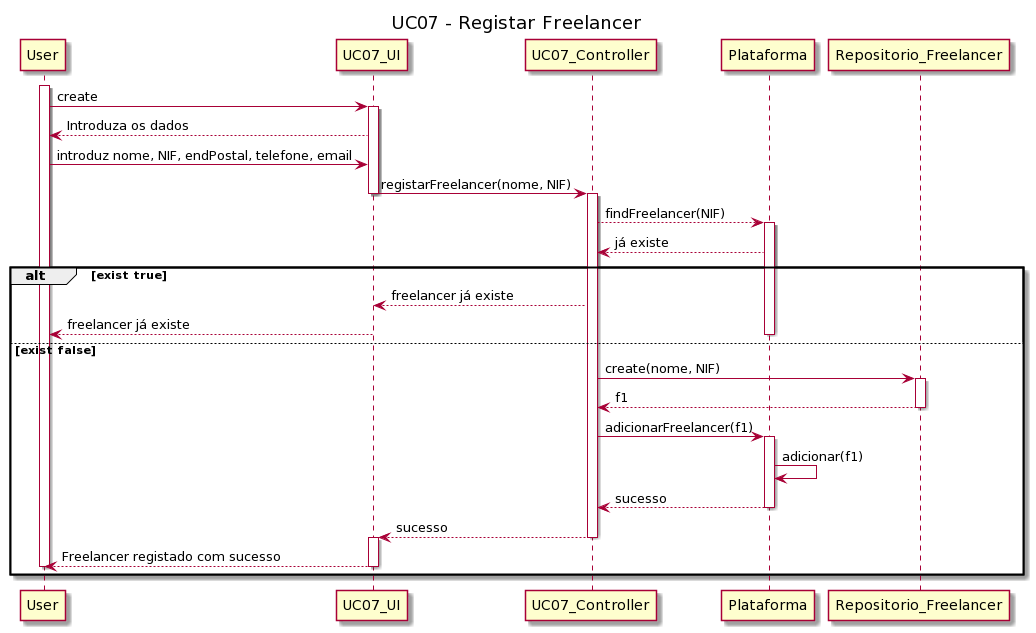

The diagram above was rendered by PlantUML. Its source (embedded in the PNG):
@startuml
title UC07 - Registar Freelancer
activate User
User->UC07_UI:create
activate UC07_UI
UC07_UI-->User:Introduza os dados
User->UC07_UI:introduz nome, NIF, endPostal, telefone, email
UC07_UI->UC07_Controller:registarFreelancer(nome, NIF)
deactivate UC07_UI
activate UC07_Controller
UC07_Controller-->Plataforma:findFreelancer(NIF)
activate Plataforma
Plataforma-->UC07_Controller: já existe
alt exist true
UC07_Controller--> UC07_UI: freelancer já existe
UC07_UI -->User: freelancer já existe
else exist false
deactivate Plataforma
UC07_Controller->Repositorio_Freelancer: create(nome, NIF)
activate Repositorio_Freelancer
Repositorio_Freelancer-->UC07_Controller:f1
deactivate Repositorio_Freelancer
UC07_Controller ->Plataforma:adicionarFreelancer(f1)
activate Plataforma
Plataforma->Plataforma:adicionar(f1)
Plataforma-->UC07_Controller:sucesso
deactivate Plataforma
UC07_Controller -->UC07_UI:sucesso
deactivate UC07_Controller
activate UC07_UI
UC07_UI-->User:Freelancer registado com sucesso
deactivate UC07_UI
deactivate User
end
@enduml